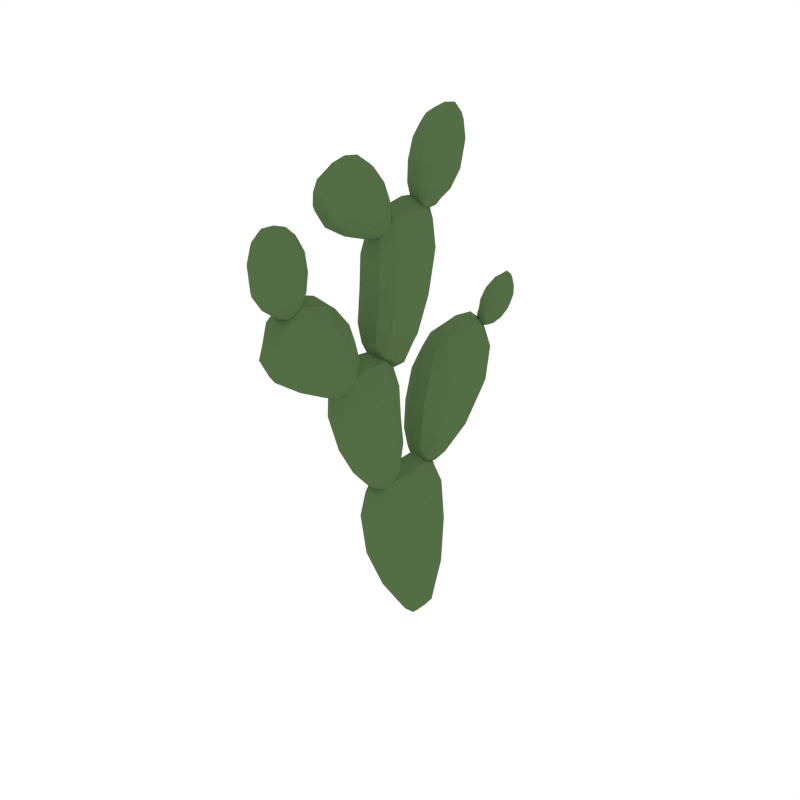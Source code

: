 # Source: Cactus_4.blend  (saved by Blender 2.79.0; exported with 4.5.12 LTS)
import bpy
from mathutils import Matrix  # noqa: F401  (used for matrix-valued properties, if any)

bpy.ops.wm.read_factory_settings(use_empty=True)
scene = bpy.context.scene
scene.name = 'Scene'

# ---- collections
col_collection_1 = bpy.data.collections.new('Collection 1'); scene.collection.children.link(col_collection_1)

# ---- materials (node trees are filled in below, after node groups)
mat_green = bpy.data.materials.new('Green')
mat_green.alpha_threshold = 0.0
mat_green.diffuse_color = (0.08744, 0.1523, 0.05986, 1.0)
mat_green.roughness = 0.5

# ---- material node trees

# ---- world
world_world = bpy.data.worlds.new('World'); scene.world = world_world
world_world.color = (1.0, 1.0, 1.0)
world_world.use_sun_shadow = False
world_world.sun_shadow_jitter_overblur = 0.0
world_world.cycles.sampling_method = 'NONE'
world_world.cycles.sample_map_resolution = 256

# ---- meshes
me_cube_006 = bpy.data.meshes.new('Cube.006')
me_cube_006.from_pydata([(-0.03942, -0.01241, 0.3739), (3.48e-17, 0.07134, 0.3772), (0.04906, -0.1576, 0.3706), (3.48e-17, -0.2191, 0.3706), (3.48e-17, 0.01936, -0.02212), (3.48e-17, -0.02427, 0.4901), (-0.03942, -0.0922, 0.1145), (3.48e-17, -0.1319, 0.1145), (0.04906, -0.0922, 0.1145), (3.48e-17, 0.07134, 0.1211), (0.04906, 0.009399, 0.1178), (3.48e-17, -0.1576, 0.4901), (3.48e-17, -0.02676, -0.02212), (0.04906, -0.01241, 0.3739), (-0.03942, -0.1576, 0.3706), (-0.03942, 0.009399, 0.1178), (-0.03942, -0.3533, 0.9463), (3.48e-17, -0.2708, 0.9263), (0.04906, -0.4776, 0.9316), (3.48e-17, -0.5194, 0.8968), (3.48e-17, -0.2611, 0.7655), (3.48e-17, -0.3671, 1.014), (-0.03942, -0.3877, 0.8069), (3.48e-17, -0.4196, 0.8036), (0.04906, -0.3877, 0.8069), (3.48e-17, -0.2448, 0.8345), (0.04906, -0.3004, 0.8223), (3.48e-17, -0.4846, 1.0), (3.48e-17, -0.3049, 0.751), (0.04906, -0.3533, 0.9463), (-0.03942, -0.4776, 0.9316), (-0.03942, -0.3004, 0.8223), (-0.03942, -0.1675, 0.7243), (3.48e-17, -0.106, 0.7153), (0.04906, -0.2748, 0.7096), (3.48e-17, -0.3206, 0.6859), (3.48e-17, -0.1125, 0.4609), (3.48e-17, -0.1675, 0.8197), (-0.03942, -0.2093, 0.5155), (3.48e-17, -0.2333, 0.5008), (0.04906, -0.2093, 0.5155), (3.48e-17, -0.09462, 0.5596), (0.04906, -0.14, 0.5449), (3.48e-17, -0.2904, 0.8197), (3.48e-17, -0.1595, 0.4315), (0.04906, -0.1675, 0.7243), (-0.03942, -0.2748, 0.7096), (-0.03942, -0.14, 0.5449), (-0.03942, -0.1501, 1.055), (3.48e-17, -0.2001, 1.051), (0.04906, -0.03691, 1.04), (3.48e-17, 0.0263, 1.021), (3.48e-17, -0.1755, 0.7887), (3.48e-17, -0.1387, 1.155), (-0.03942, -0.08418, 0.8378), (3.48e-17, -0.04278, 0.8278), (0.04906, -0.08418, 0.8378), (3.48e-17, -0.2115, 0.8953), (0.04906, -0.1685, 0.8715), (3.48e-17, -0.01573, 1.155), (3.48e-17, -0.1103, 0.7514), (0.04906, -0.1501, 1.055), (-0.03942, -0.03691, 1.04), (-0.03942, -0.1685, 0.8715), (-0.03942, 0.05527, 0.7086), (3.48e-17, -0.02469, 0.7048), (0.04906, 0.2, 0.701), (3.48e-17, 0.2648, 0.6897), (3.48e-17, -0.01776, 0.4476), (3.48e-17, 0.07376, 0.7988), (-0.03942, 0.1234, 0.5202), (3.48e-17, 0.1784, 0.5273), (0.04906, 0.1234, 0.5202), (3.48e-17, -0.04927, 0.553), (0.04906, 0.009506, 0.533), (3.48e-17, 0.1967, 0.7988), (3.48e-17, 0.04338, 0.4372), (0.04906, 0.05527, 0.7086), (-0.03942, 0.2, 0.701), (-0.03942, 0.009506, 0.533), (-0.01761, 0.001788, 1.289), (0.007165, -0.03661, 1.284), (0.03799, 0.08643, 1.273), (0.007165, 0.1327, 1.252), (0.007165, -0.03225, 1.122), (0.007165, 0.02526, 1.343), (-0.01761, 0.03825, 1.159), (0.007165, 0.07839, 1.15), (0.03799, 0.03825, 1.159), (0.007165, -0.05205, 1.189), (0.03799, -0.02697, 1.179), (0.007165, 0.1025, 1.343), (0.007165, 0.006168, 1.116), (0.03799, 0.001788, 1.289), (-0.01761, 0.08643, 1.273), (-0.01761, -0.02697, 1.179), (-0.01761, -0.2289, 1.253), (0.007165, -0.1913, 1.262), (0.03799, -0.3145, 1.221), (0.007165, -0.3626, 1.198), (0.007165, -0.1376, 1.11), (0.007165, -0.2702, 1.295), (-0.01761, -0.2289, 1.132), (0.007165, -0.2754, 1.122), (0.03799, -0.2289, 1.132), (0.007165, -0.1428, 1.179), (0.03799, -0.1626, 1.16), (0.007165, -0.3424, 1.268), (0.007165, -0.1711, 1.09), (0.03799, -0.2289, 1.253), (-0.01761, -0.3145, 1.221), (-0.01761, -0.1626, 1.16), (-0.004444, 0.3304, 0.7883), (0.01149, 0.3305, 0.7634), (0.03132, 0.3133, 0.841), (0.01149, 0.2963, 0.8688), (0.01149, 0.2271, 0.7528), (0.01149, 0.3631, 0.8078), (-0.004444, 0.2448, 0.8008), (0.01149, 0.2357, 0.8257), (0.03132, 0.2448, 0.8008), (0.01149, 0.2709, 0.7457), (0.03132, 0.2624, 0.7608), (0.01149, 0.3567, 0.8571), (0.01149, 0.2197, 0.7768), (0.03132, 0.3304, 0.7883), (-0.004444, 0.3133, 0.841), (-0.004444, 0.2624, 0.7608), (-0.01282, -0.4377, 1.138), (0.008738, -0.4057, 1.127), (0.03556, -0.5126, 1.138), (0.008738, -0.5555, 1.128), (0.008738, -0.436, 0.9898), (0.008738, -0.4488, 1.188), (-0.01282, -0.4902, 1.033), (0.008738, -0.526, 1.032), (0.03556, -0.4902, 1.033), (0.008738, -0.4082, 1.043), (0.03556, -0.4313, 1.039), (0.008738, -0.5148, 1.201), (0.008738, -0.47, 0.9906), (0.03556, -0.4377, 1.138), (-0.01282, -0.5126, 1.138), (-0.01282, -0.4313, 1.039), (-0.02768, -0.2037, 0.3706), (-0.02768, -0.0213, 0.4611), (3.48e-17, 0.03559, 0.4619), (0.03009, -0.1576, 0.4603), (3.48e-17, -0.2037, 0.4603), (3.48e-17, -0.06196, 0.01202), (0.03009, -0.04312, 0.01202), (3.48e-17, 0.04649, 0.01368), (-0.02768, 0.01687, 0.01285), (-0.02768, 0.0504, 0.3764), (0.03009, 0.0504, 0.3764), (0.03009, -0.2037, 0.3706), (3.48e-17, -0.1973, 0.2468), (0.05577, -0.1413, 0.2468), (3.48e-17, 0.0832, 0.2567), (-0.04131, -0.001033, 0.2518), (-0.02768, 0.05586, 0.1203), (0.03009, 0.05586, 0.1203), (0.03009, -0.1219, 0.1145), (-0.02768, -0.1219, 0.1145), (-0.02768, -0.1576, 0.4603), (0.03009, -0.0213, 0.4611), (0.03009, 0.01687, 0.01285), (-0.02768, -0.04312, 0.01202), (0.05577, -0.001033, 0.2518), (-0.04131, -0.1413, 0.2468), (-0.04131, -0.04697, 0.1153), (0.05577, -0.04697, 0.1153), (3.48e-17, -0.09356, 0.4901), (3.48e-17, -0.006312, -0.02212), (0.05577, -0.0906, 0.3714), (-0.04131, -0.0906, 0.3714), (-0.02768, -0.509, 0.9055), (-0.02768, -0.3636, 0.9967), (3.48e-17, -0.3027, 0.9639), (0.03009, -0.4829, 0.9832), (3.48e-17, -0.5117, 0.9402), (3.48e-17, -0.342, 0.7613), (0.03009, -0.3256, 0.7649), (3.48e-17, -0.2436, 0.7872), (-0.02768, -0.2709, 0.7797), (-0.02768, -0.2915, 0.9313), (0.03009, -0.2915, 0.9313), (0.03009, -0.509, 0.9055), (3.48e-17, -0.4934, 0.856), (0.05577, -0.4517, 0.866), (3.48e-17, -0.2565, 0.8875), (-0.04131, -0.3332, 0.8818), (-0.02768, -0.2587, 0.8315), (0.03009, -0.2587, 0.8315), (0.03009, -0.4116, 0.8044), (-0.02768, -0.4116, 0.8044), (-0.02768, -0.4829, 0.9832), (0.03009, -0.3636, 0.9967), (0.03009, -0.2709, 0.7797), (-0.02768, -0.3256, 0.7649), (0.05577, -0.3332, 0.8818), (-0.04131, -0.4517, 0.866), (-0.04131, -0.35, 0.8124), (0.05577, -0.35, 0.8124), (3.48e-17, -0.4368, 1.038), (3.48e-17, -0.2854, 0.7574), (0.05577, -0.4257, 0.9527), (-0.04131, -0.4257, 0.9527), (-0.02768, -0.3091, 0.6918), (-0.02768, -0.1675, 0.7958), (3.48e-17, -0.1214, 0.7846), (0.03009, -0.2865, 0.7921), (3.48e-17, -0.3287, 0.7772), (3.48e-17, -0.1869, 0.4488), (0.03009, -0.172, 0.4525), (3.48e-17, -0.09339, 0.5003), (-0.02768, -0.1193, 0.4819), (-0.02768, -0.1214, 0.7175), (0.03009, -0.1214, 0.7175), (0.03009, -0.3091, 0.6918), (3.48e-17, -0.2831, 0.5817), (0.05577, -0.2506, 0.606), (3.48e-17, -0.1032, 0.6332), (-0.04131, -0.1606, 0.6317), (-0.02768, -0.106, 0.5559), (0.03009, -0.106, 0.5559), (0.03009, -0.2273, 0.5045), (-0.02768, -0.2273, 0.5045), (-0.02768, -0.2865, 0.7921), (0.03009, -0.1675, 0.7958), (0.03009, -0.1193, 0.4819), (-0.02768, -0.172, 0.4525), (0.05577, -0.1606, 0.6317), (-0.04131, -0.2506, 0.606), (-0.04131, -0.18, 0.5302), (0.05577, -0.18, 0.5302), (3.48e-17, -0.2289, 0.8287), (3.48e-17, -0.1388, 0.4389), (0.05577, -0.225, 0.7251), (-0.04131, -0.225, 0.7251), (-0.02768, 0.01049, 1.026), (-0.02768, -0.1415, 1.13), (3.48e-17, -0.1848, 1.12), (0.03009, -0.02103, 1.126), (3.48e-17, 0.02551, 1.113), (3.48e-17, -0.08446, 0.7705), (0.03009, -0.1037, 0.773), (3.48e-17, -0.2082, 0.834), (-0.02768, -0.1738, 0.8094), (-0.02768, -0.1876, 1.052), (0.03009, -0.1876, 1.052), (0.03009, 0.01049, 1.026), (3.48e-17, -0.000694, 0.9143), (0.05577, -0.05932, 0.9315), (3.48e-17, -0.203, 0.9689), (-0.04131, -0.1605, 0.9588), (-0.02768, -0.2008, 0.8894), (0.03009, -0.2008, 0.8894), (0.03009, -0.05313, 0.8303), (-0.02768, -0.05313, 0.8303), (-0.02768, -0.02103, 1.126), (0.03009, -0.1415, 1.13), (0.03009, -0.1738, 0.8094), (-0.02768, -0.1037, 0.773), (0.05577, -0.1605, 0.9588), (-0.04131, -0.05932, 0.9315), (-0.04131, -0.126, 0.8512), (0.05577, -0.126, 0.8512), (3.48e-17, -0.0772, 1.164), (3.48e-17, -0.1355, 0.7608), (0.05577, -0.09682, 1.053), (-0.04131, -0.09682, 1.053), (-0.02768, 0.2486, 0.6925), (-0.02768, 0.06914, 0.7763), (3.48e-17, 0.01841, 0.7663), (0.03009, 0.1975, 0.7744), (3.48e-17, 0.2445, 0.7625), (3.48e-17, 0.09816, 0.4692), (0.03009, 0.06337, 0.458), (3.48e-17, -0.03519, 0.4887), (-0.02768, -0.01095, 0.469), (-0.02768, -0.004702, 0.7058), (0.03009, -0.004702, 0.7058), (0.03009, 0.2486, 0.6925), (3.48e-17, 0.2465, 0.6035), (0.05577, 0.1825, 0.607), (3.48e-17, -0.04933, 0.6289), (-0.04131, 0.03458, 0.6196), (-0.02768, -0.03458, 0.548), (0.03009, -0.03458, 0.548), (0.03009, 0.1647, 0.5256), (-0.02768, 0.1647, 0.5256), (-0.02768, 0.1975, 0.7744), (0.03009, 0.06914, 0.7763), (0.03009, -0.01095, 0.469), (-0.02768, 0.06337, 0.458), (0.05577, 0.03458, 0.6196), (-0.04131, 0.1825, 0.607), (-0.04131, 0.06736, 0.5199), (0.05577, 0.06736, 0.5199), (3.48e-17, 0.1352, 0.8078), (3.48e-17, 0.007072, 0.4303), (0.05577, 0.1314, 0.7086), (-0.04131, 0.1314, 0.7086), (-0.01023, 0.1211, 1.258), (-0.01023, 0.0194, 1.33), (0.007165, -0.009518, 1.323), (0.02607, 0.0985, 1.326), (0.007165, 0.1294, 1.315), (0.007165, 0.03743, 1.131), (0.02607, 0.01419, 1.127), (0.007165, -0.04321, 1.148), (-0.01023, -0.03093, 1.136), (-0.01023, -0.02701, 1.285), (0.02607, -0.02701, 1.285), (0.02607, 0.1211, 1.258), (0.007165, 0.1149, 1.187), (0.04221, 0.06634, 1.21), (0.007165, -0.05209, 1.236), (-0.01879, -0.01714, 1.234), (-0.01023, -0.04578, 1.186), (0.02607, -0.04578, 1.186), (0.02607, 0.06836, 1.153), (-0.01023, 0.06836, 1.153), (-0.01023, 0.0985, 1.326), (0.02607, 0.0194, 1.33), (0.02607, -0.03093, 1.136), (-0.01023, 0.01419, 1.127), (0.04221, -0.01714, 1.234), (-0.01879, 0.06634, 1.21), (-0.01879, 0.001877, 1.169), (0.04221, 0.001877, 1.169), (0.007165, 0.06389, 1.349), (0.007165, -0.01665, 1.112), (0.04221, 0.04215, 1.287), (-0.01879, 0.04215, 1.287), (-0.01023, -0.3506, 1.204), (-0.01023, -0.2599, 1.285), (0.007165, -0.2305, 1.289), (0.02607, -0.3354, 1.256), (0.007165, -0.3635, 1.238), (0.007165, -0.2117, 1.099), (0.02607, -0.1856, 1.1), (0.007165, -0.1366, 1.138), (-0.01023, -0.1438, 1.122), (-0.01023, -0.2007, 1.26), (0.02607, -0.2007, 1.26), (0.02607, -0.3506, 1.204), (0.007165, -0.3349, 1.157), (0.04221, -0.2792, 1.175), (0.007165, -0.1598, 1.223), (-0.01879, -0.1916, 1.209), (-0.01023, -0.1477, 1.174), (0.02607, -0.1477, 1.174), (0.02607, -0.2638, 1.125), (-0.01023, -0.2638, 1.125), (-0.01023, -0.3354, 1.256), (0.02607, -0.2599, 1.285), (0.02607, -0.1438, 1.122), (-0.01023, -0.1856, 1.1), (0.04221, -0.1916, 1.209), (-0.01879, -0.2792, 1.175), (-0.01879, -0.1891, 1.144), (0.04221, -0.1891, 1.144), (0.007165, -0.3083, 1.287), (0.007165, -0.1483, 1.094), (0.04221, -0.2691, 1.24), (-0.01879, -0.2691, 1.24), (0.0003022, 0.3005, 0.8618), (0.0003022, 0.3549, 0.8029), (0.01149, 0.3529, 0.7839), (0.02365, 0.3458, 0.853), (0.01149, 0.3364, 0.8718), (0.01149, 0.2264, 0.7979), (0.02365, 0.226, 0.7828), (0.01149, 0.2444, 0.748), (0.0003022, 0.2359, 0.7548), (0.0003022, 0.3305, 0.7696), (0.02365, 0.3305, 0.7696), (0.02365, 0.3005, 0.8618), (0.01149, 0.2562, 0.852), (0.03403, 0.2744, 0.8229), (0.01149, 0.3014, 0.7496), (-0.005207, 0.297, 0.7717), (0.0003022, 0.2688, 0.7495), (0.02365, 0.2688, 0.7495), (0.02365, 0.238, 0.8195), (0.0003022, 0.238, 0.8195), (0.0003022, 0.3458, 0.853), (0.02365, 0.3549, 0.8029), (0.02365, 0.2359, 0.7548), (0.0003022, 0.226, 0.7828), (0.03403, 0.297, 0.7717), (-0.005207, 0.2744, 0.8229), (-0.005207, 0.2537, 0.7784), (0.03403, 0.2537, 0.7784), (0.01149, 0.3635, 0.8329), (0.01149, 0.2188, 0.7619), (0.03403, 0.326, 0.8139), (-0.005207, 0.326, 0.8139), (-0.006395, -0.5448, 1.131), (-0.006395, -0.4461, 1.175), (0.008738, -0.4225, 1.165), (0.02519, -0.5143, 1.185), (0.008738, -0.5424, 1.181), (0.008738, -0.4943, 1.008), (0.02519, -0.475, 1.001), (0.008738, -0.4224, 1.01), (-0.006395, -0.4349, 1.002), (-0.006395, -0.4137, 1.13), (0.02519, -0.4137, 1.13), (0.02519, -0.5448, 1.131), (0.008738, -0.5511, 1.069), (0.03923, -0.5059, 1.08), (0.008738, -0.4003, 1.084), (-0.01385, -0.4306, 1.088), (-0.006395, -0.414, 1.042), (0.02519, -0.414, 1.042), (0.02519, -0.517, 1.032), (-0.006395, -0.517, 1.032), (-0.006395, -0.5143, 1.185), (0.02519, -0.4461, 1.175), (0.02519, -0.4349, 1.002), (-0.006395, -0.475, 1.001), (0.03923, -0.4306, 1.088), (-0.01385, -0.5059, 1.08), (-0.01385, -0.4576, 1.035), (0.03923, -0.4576, 1.035), (0.008738, -0.4809, 1.199), (0.008738, -0.4512, 0.9831), (0.03923, -0.4725, 1.143), (-0.01385, -0.4725, 1.143), (-0.02022, -0.1918, 0.437), (-0.02022, 0.0249, 0.4396), (0.02129, -0.1918, 0.437), (0.02129, 0.0249, 0.4396), (-0.02022, -0.07303, 0.03858), (-0.02022, 0.04186, 0.04116), (0.02129, 0.04186, 0.04116), (0.02129, -0.07303, 0.03858), (-0.02815, -0.1833, 0.2468), (-0.02815, 0.06214, 0.2555), (0.03176, 0.06214, 0.2555), (0.03176, -0.1833, 0.2468), (-0.02815, -0.09282, 0.4605), (0.03176, -0.09282, 0.4605), (0.03176, -0.01648, 0.01223), (-0.02815, -0.01648, 0.01223), (0.06583, -0.07821, 0.248), (-0.04414, -0.07821, 0.248), (-0.02022, -0.5036, 0.9429), (-0.02022, -0.3155, 0.9646), (0.02129, -0.5036, 0.9429), (0.02129, -0.3155, 0.9646), (-0.02022, -0.3561, 0.7735), (-0.02022, -0.2541, 0.7968), (0.02129, -0.2541, 0.7968), (0.02129, -0.3561, 0.7735), (-0.02815, -0.483, 0.8585), (-0.02815, -0.2757, 0.886), (0.03176, -0.2757, 0.886), (0.03176, -0.483, 0.8585), (-0.02815, -0.434, 1.017), (0.03176, -0.434, 1.017), (0.03176, -0.3016, 0.7712), (-0.02815, -0.3016, 0.7712), (0.06583, -0.4012, 0.875), (-0.04414, -0.4012, 0.875), (-0.02022, -0.3124, 0.7588), (-0.02022, -0.1333, 0.7703), (0.02129, -0.3124, 0.7588), (0.02129, -0.1333, 0.7703), (-0.02022, -0.1936, 0.4639), (-0.02022, -0.1031, 0.5097), (0.02129, -0.1031, 0.5097), (0.02129, -0.1936, 0.4639), (-0.02815, -0.275, 0.5878), (-0.02815, -0.1175, 0.6328), (0.03176, -0.1175, 0.6328), (0.03176, -0.275, 0.5878), (-0.02815, -0.228, 0.8028), (0.03176, -0.228, 0.8028), (0.03176, -0.1491, 0.4617), (-0.02815, -0.1491, 0.4617), (0.06583, -0.2118, 0.6246), (-0.04414, -0.2118, 0.6246), (-0.02022, 0.009583, 1.094), (-0.02022, -0.1741, 1.105), (0.02129, 0.009583, 1.094), (0.02129, -0.1741, 1.105), (-0.02022, -0.0809, 0.7865), (-0.02022, -0.1973, 0.8418), (0.02129, -0.1973, 0.8418), (0.02129, -0.0809, 0.7865), (-0.02815, -0.01535, 0.9186), (-0.02815, -0.1924, 0.9664), (0.03176, -0.1924, 0.9664), (0.03176, -0.01535, 0.9186), (-0.02815, -0.08211, 1.137), (0.03176, -0.08211, 1.137), (0.03176, -0.1331, 0.7834), (-0.02815, -0.1331, 0.7834), (0.06583, -0.1139, 0.9469), (-0.04414, -0.1139, 0.9469), (-0.02022, 0.2334, 0.7476), (-0.02022, 0.02523, 0.7535), (0.02129, 0.2334, 0.7476), (0.02129, 0.02523, 0.7535), (-0.02022, 0.1066, 0.4807), (-0.02022, -0.02948, 0.4988), (0.02129, -0.02948, 0.4988), (0.02129, 0.1066, 0.4807), (-0.02815, 0.2305, 0.6044), (-0.02815, -0.02835, 0.6266), (0.03176, -0.02835, 0.6266), (0.03176, 0.2305, 0.6044), (-0.02815, 0.1343, 0.783), (0.03176, 0.1343, 0.783), (0.03176, 0.02214, 0.4527), (-0.02815, 0.02214, 0.4527), (0.06583, 0.1135, 0.6118), (-0.04414, 0.1135, 0.6118), (-0.005542, 0.1194, 1.303), (-0.005542, -0.006552, 1.315), (0.02054, 0.1194, 1.303), (0.02054, -0.006552, 1.315), (-0.005542, 0.03968, 1.135), (-0.005542, -0.04093, 1.155), (0.02054, -0.04093, 1.155), (0.02054, 0.03968, 1.135), (-0.01052, 0.1027, 1.193), (-0.01052, -0.04335, 1.236), (0.02712, -0.04335, 1.236), (0.02712, 0.1027, 1.193), (-0.01052, 0.05846, 1.333), (0.02712, 0.05846, 1.333), (0.02712, -0.01201, 1.126), (-0.01052, -0.01201, 1.126), (0.04853, 0.02121, 1.227), (-0.02057, 0.02121, 1.227), (-0.005542, -0.3531, 1.234), (-0.005542, -0.2304, 1.28), (0.02054, -0.3531, 1.234), (0.02054, -0.2304, 1.28), (-0.005542, -0.2188, 1.106), (-0.005542, -0.1411, 1.143), (0.02054, -0.1411, 1.143), (0.02054, -0.2188, 1.106), (-0.01052, -0.321, 1.161), (-0.01052, -0.1678, 1.22), (0.02712, -0.1678, 1.22), (0.02712, -0.321, 1.161), (-0.01052, -0.2985, 1.275), (0.02712, -0.2985, 1.275), (0.02712, -0.1585, 1.107), (-0.01052, -0.1585, 1.107), (0.04853, -0.2294, 1.193), (-0.02057, -0.2294, 1.193), (0.003315, 0.3294, 0.8644), (0.003315, 0.3477, 0.7852), (0.02009, 0.3294, 0.8644), (0.02009, 0.3477, 0.7852), (0.003315, 0.229, 0.7997), (0.003315, 0.2485, 0.75), (0.02009, 0.2485, 0.75), (0.02009, 0.229, 0.7997), (0.0001114, 0.2608, 0.8447), (0.0001114, 0.3003, 0.7551), (0.02433, 0.3003, 0.7551), (0.02433, 0.2608, 0.8447), (0.0001114, 0.3541, 0.8281), (0.02433, 0.3541, 0.8281), (0.02433, 0.2276, 0.766), (0.0001114, 0.2276, 0.766), (0.0381, 0.2892, 0.7956), (-0.006352, 0.2892, 0.7956), (-0.002318, -0.5359, 1.169), (-0.002318, -0.4263, 1.158), (0.02038, -0.5359, 1.169), (0.02038, -0.4263, 1.158), (-0.002318, -0.4955, 1.012), (-0.002318, -0.4233, 1.016), (0.02038, -0.4233, 1.016), (0.02038, -0.4955, 1.012), (-0.006653, -0.5398, 1.072), (-0.006653, -0.4079, 1.085), (0.02611, -0.4079, 1.085), (0.02611, -0.5398, 1.072), (-0.006653, -0.4788, 1.185), (0.02611, -0.4788, 1.185), (0.02611, -0.4528, 0.9961), (-0.006653, -0.4528, 0.9961), (0.04473, -0.4645, 1.088), (-0.0154, -0.4645, 1.088)], [], [(0, 159, 449, 175), (0, 175, 444, 145), (0, 145, 433, 153), (0, 153, 441, 159), (1, 158, 441, 153), (1, 153, 433, 146), (1, 146, 435, 154), (1, 154, 442, 158), (2, 157, 448, 174), (2, 174, 445, 147), (2, 147, 434, 155), (2, 155, 443, 157), (3, 156, 443, 155), (3, 155, 434, 148), (3, 148, 432, 144), (3, 144, 440, 156), (4, 173, 447, 152), (4, 152, 437, 151), (4, 151, 438, 166), (4, 166, 446, 173), (5, 145, 444, 172), (5, 172, 445, 165), (5, 165, 435, 146), (5, 146, 433, 145), (6, 163, 440, 169), (6, 169, 449, 170), (6, 170, 447, 167), (6, 167, 436, 163), (7, 149, 439, 162), (7, 162, 443, 156), (7, 156, 440, 163), (7, 163, 436, 149), (8, 150, 446, 171), (8, 171, 448, 157), (8, 157, 443, 162), (8, 162, 439, 150), (9, 151, 437, 160), (9, 160, 441, 158), (9, 158, 442, 161), (9, 161, 438, 151), (10, 166, 438, 161), (10, 161, 442, 168), (10, 168, 448, 171), (10, 171, 446, 166), (11, 164, 432, 148), (11, 148, 434, 147), (11, 147, 445, 172), (11, 172, 444, 164), (12, 149, 436, 167), (12, 167, 447, 173), (12, 173, 446, 150), (12, 150, 439, 149), (13, 168, 442, 154), (13, 154, 435, 165), (13, 165, 445, 174), (13, 174, 448, 168), (14, 169, 440, 144), (14, 144, 432, 164), (14, 164, 444, 175), (14, 175, 449, 169), (15, 152, 447, 170), (15, 170, 449, 159), (15, 159, 441, 160), (15, 160, 437, 152), (16, 191, 467, 207), (16, 207, 462, 177), (16, 177, 451, 185), (16, 185, 459, 191), (17, 190, 459, 185), (17, 185, 451, 178), (17, 178, 453, 186), (17, 186, 460, 190), (18, 189, 466, 206), (18, 206, 463, 179), (18, 179, 452, 187), (18, 187, 461, 189), (19, 188, 461, 187), (19, 187, 452, 180), (19, 180, 450, 176), (19, 176, 458, 188), (20, 205, 465, 184), (20, 184, 455, 183), (20, 183, 456, 198), (20, 198, 464, 205), (21, 177, 462, 204), (21, 204, 463, 197), (21, 197, 453, 178), (21, 178, 451, 177), (22, 195, 458, 201), (22, 201, 467, 202), (22, 202, 465, 199), (22, 199, 454, 195), (23, 181, 457, 194), (23, 194, 461, 188), (23, 188, 458, 195), (23, 195, 454, 181), (24, 182, 464, 203), (24, 203, 466, 189), (24, 189, 461, 194), (24, 194, 457, 182), (25, 183, 455, 192), (25, 192, 459, 190), (25, 190, 460, 193), (25, 193, 456, 183), (26, 198, 456, 193), (26, 193, 460, 200), (26, 200, 466, 203), (26, 203, 464, 198), (27, 196, 450, 180), (27, 180, 452, 179), (27, 179, 463, 204), (27, 204, 462, 196), (28, 181, 454, 199), (28, 199, 465, 205), (28, 205, 464, 182), (28, 182, 457, 181), (29, 200, 460, 186), (29, 186, 453, 197), (29, 197, 463, 206), (29, 206, 466, 200), (30, 201, 458, 176), (30, 176, 450, 196), (30, 196, 462, 207), (30, 207, 467, 201), (31, 184, 465, 202), (31, 202, 467, 191), (31, 191, 459, 192), (31, 192, 455, 184), (32, 223, 485, 239), (32, 239, 480, 209), (32, 209, 469, 217), (32, 217, 477, 223), (33, 222, 477, 217), (33, 217, 469, 210), (33, 210, 471, 218), (33, 218, 478, 222), (34, 221, 484, 238), (34, 238, 481, 211), (34, 211, 470, 219), (34, 219, 479, 221), (35, 220, 479, 219), (35, 219, 470, 212), (35, 212, 468, 208), (35, 208, 476, 220), (36, 237, 483, 216), (36, 216, 473, 215), (36, 215, 474, 230), (36, 230, 482, 237), (37, 209, 480, 236), (37, 236, 481, 229), (37, 229, 471, 210), (37, 210, 469, 209), (38, 227, 476, 233), (38, 233, 485, 234), (38, 234, 483, 231), (38, 231, 472, 227), (39, 213, 475, 226), (39, 226, 479, 220), (39, 220, 476, 227), (39, 227, 472, 213), (40, 214, 482, 235), (40, 235, 484, 221), (40, 221, 479, 226), (40, 226, 475, 214), (41, 215, 473, 224), (41, 224, 477, 222), (41, 222, 478, 225), (41, 225, 474, 215), (42, 230, 474, 225), (42, 225, 478, 232), (42, 232, 484, 235), (42, 235, 482, 230), (43, 228, 468, 212), (43, 212, 470, 211), (43, 211, 481, 236), (43, 236, 480, 228), (44, 213, 472, 231), (44, 231, 483, 237), (44, 237, 482, 214), (44, 214, 475, 213), (45, 232, 478, 218), (45, 218, 471, 229), (45, 229, 481, 238), (45, 238, 484, 232), (46, 233, 476, 208), (46, 208, 468, 228), (46, 228, 480, 239), (46, 239, 485, 233), (47, 216, 483, 234), (47, 234, 485, 223), (47, 223, 477, 224), (47, 224, 473, 216), (48, 271, 503, 255), (48, 255, 495, 249), (48, 249, 487, 241), (48, 241, 498, 271), (49, 249, 495, 254), (49, 254, 496, 250), (49, 250, 489, 242), (49, 242, 487, 249), (50, 270, 502, 253), (50, 253, 497, 251), (50, 251, 488, 243), (50, 243, 499, 270), (51, 251, 497, 252), (51, 252, 494, 240), (51, 240, 486, 244), (51, 244, 488, 251), (52, 248, 501, 269), (52, 269, 500, 262), (52, 262, 492, 247), (52, 247, 491, 248), (53, 268, 498, 241), (53, 241, 487, 242), (53, 242, 489, 261), (53, 261, 499, 268), (54, 265, 494, 259), (54, 259, 490, 263), (54, 263, 501, 266), (54, 266, 503, 265), (55, 258, 493, 245), (55, 245, 490, 259), (55, 259, 494, 252), (55, 252, 497, 258), (56, 267, 500, 246), (56, 246, 493, 258), (56, 258, 497, 253), (56, 253, 502, 267), (57, 256, 491, 247), (57, 247, 492, 257), (57, 257, 496, 254), (57, 254, 495, 256), (58, 257, 492, 262), (58, 262, 500, 267), (58, 267, 502, 264), (58, 264, 496, 257), (59, 244, 486, 260), (59, 260, 498, 268), (59, 268, 499, 243), (59, 243, 488, 244), (60, 263, 490, 245), (60, 245, 493, 246), (60, 246, 500, 269), (60, 269, 501, 263), (61, 250, 496, 264), (61, 264, 502, 270), (61, 270, 499, 261), (61, 261, 489, 250), (62, 240, 494, 265), (62, 265, 503, 271), (62, 271, 498, 260), (62, 260, 486, 240), (63, 266, 501, 248), (63, 248, 491, 256), (63, 256, 495, 255), (63, 255, 503, 266), (64, 303, 521, 287), (64, 287, 513, 281), (64, 281, 505, 273), (64, 273, 516, 303), (65, 281, 513, 286), (65, 286, 514, 282), (65, 282, 507, 274), (65, 274, 505, 281), (66, 302, 520, 285), (66, 285, 515, 283), (66, 283, 506, 275), (66, 275, 517, 302), (67, 283, 515, 284), (67, 284, 512, 272), (67, 272, 504, 276), (67, 276, 506, 283), (68, 280, 519, 301), (68, 301, 518, 294), (68, 294, 510, 279), (68, 279, 509, 280), (69, 300, 516, 273), (69, 273, 505, 274), (69, 274, 507, 293), (69, 293, 517, 300), (70, 297, 512, 291), (70, 291, 508, 295), (70, 295, 519, 298), (70, 298, 521, 297), (71, 290, 511, 277), (71, 277, 508, 291), (71, 291, 512, 284), (71, 284, 515, 290), (72, 299, 518, 278), (72, 278, 511, 290), (72, 290, 515, 285), (72, 285, 520, 299), (73, 288, 509, 279), (73, 279, 510, 289), (73, 289, 514, 286), (73, 286, 513, 288), (74, 289, 510, 294), (74, 294, 518, 299), (74, 299, 520, 296), (74, 296, 514, 289), (75, 276, 504, 292), (75, 292, 516, 300), (75, 300, 517, 275), (75, 275, 506, 276), (76, 295, 508, 277), (76, 277, 511, 278), (76, 278, 518, 301), (76, 301, 519, 295), (77, 282, 514, 296), (77, 296, 520, 302), (77, 302, 517, 293), (77, 293, 507, 282), (78, 272, 512, 297), (78, 297, 521, 303), (78, 303, 516, 292), (78, 292, 504, 272), (79, 298, 519, 280), (79, 280, 509, 288), (79, 288, 513, 287), (79, 287, 521, 298), (80, 335, 539, 319), (80, 319, 531, 313), (80, 313, 523, 305), (80, 305, 534, 335), (81, 313, 531, 318), (81, 318, 532, 314), (81, 314, 525, 306), (81, 306, 523, 313), (82, 334, 538, 317), (82, 317, 533, 315), (82, 315, 524, 307), (82, 307, 535, 334), (83, 315, 533, 316), (83, 316, 530, 304), (83, 304, 522, 308), (83, 308, 524, 315), (84, 312, 537, 333), (84, 333, 536, 326), (84, 326, 528, 311), (84, 311, 527, 312), (85, 332, 534, 305), (85, 305, 523, 306), (85, 306, 525, 325), (85, 325, 535, 332), (86, 329, 530, 323), (86, 323, 526, 327), (86, 327, 537, 330), (86, 330, 539, 329), (87, 322, 529, 309), (87, 309, 526, 323), (87, 323, 530, 316), (87, 316, 533, 322), (88, 331, 536, 310), (88, 310, 529, 322), (88, 322, 533, 317), (88, 317, 538, 331), (89, 320, 527, 311), (89, 311, 528, 321), (89, 321, 532, 318), (89, 318, 531, 320), (90, 321, 528, 326), (90, 326, 536, 331), (90, 331, 538, 328), (90, 328, 532, 321), (91, 308, 522, 324), (91, 324, 534, 332), (91, 332, 535, 307), (91, 307, 524, 308), (92, 327, 526, 309), (92, 309, 529, 310), (92, 310, 536, 333), (92, 333, 537, 327), (93, 314, 532, 328), (93, 328, 538, 334), (93, 334, 535, 325), (93, 325, 525, 314), (94, 304, 530, 329), (94, 329, 539, 335), (94, 335, 534, 324), (94, 324, 522, 304), (95, 330, 537, 312), (95, 312, 527, 320), (95, 320, 531, 319), (95, 319, 539, 330), (96, 351, 557, 367), (96, 367, 552, 337), (96, 337, 541, 345), (96, 345, 549, 351), (97, 350, 549, 345), (97, 345, 541, 338), (97, 338, 543, 346), (97, 346, 550, 350), (98, 349, 556, 366), (98, 366, 553, 339), (98, 339, 542, 347), (98, 347, 551, 349), (99, 348, 551, 347), (99, 347, 542, 340), (99, 340, 540, 336), (99, 336, 548, 348), (100, 365, 555, 344), (100, 344, 545, 343), (100, 343, 546, 358), (100, 358, 554, 365), (101, 337, 552, 364), (101, 364, 553, 357), (101, 357, 543, 338), (101, 338, 541, 337), (102, 355, 548, 361), (102, 361, 557, 362), (102, 362, 555, 359), (102, 359, 544, 355), (103, 341, 547, 354), (103, 354, 551, 348), (103, 348, 548, 355), (103, 355, 544, 341), (104, 342, 554, 363), (104, 363, 556, 349), (104, 349, 551, 354), (104, 354, 547, 342), (105, 343, 545, 352), (105, 352, 549, 350), (105, 350, 550, 353), (105, 353, 546, 343), (106, 358, 546, 353), (106, 353, 550, 360), (106, 360, 556, 363), (106, 363, 554, 358), (107, 356, 540, 340), (107, 340, 542, 339), (107, 339, 553, 364), (107, 364, 552, 356), (108, 341, 544, 359), (108, 359, 555, 365), (108, 365, 554, 342), (108, 342, 547, 341), (109, 360, 550, 346), (109, 346, 543, 357), (109, 357, 553, 366), (109, 366, 556, 360), (110, 361, 548, 336), (110, 336, 540, 356), (110, 356, 552, 367), (110, 367, 557, 361), (111, 344, 555, 362), (111, 362, 557, 351), (111, 351, 549, 352), (111, 352, 545, 344), (112, 383, 575, 399), (112, 399, 570, 369), (112, 369, 559, 377), (112, 377, 567, 383), (113, 382, 567, 377), (113, 377, 559, 370), (113, 370, 561, 378), (113, 378, 568, 382), (114, 381, 574, 398), (114, 398, 571, 371), (114, 371, 560, 379), (114, 379, 569, 381), (115, 380, 569, 379), (115, 379, 560, 372), (115, 372, 558, 368), (115, 368, 566, 380), (116, 397, 573, 376), (116, 376, 563, 375), (116, 375, 564, 390), (116, 390, 572, 397), (117, 369, 570, 396), (117, 396, 571, 389), (117, 389, 561, 370), (117, 370, 559, 369), (118, 387, 566, 393), (118, 393, 575, 394), (118, 394, 573, 391), (118, 391, 562, 387), (119, 373, 565, 386), (119, 386, 569, 380), (119, 380, 566, 387), (119, 387, 562, 373), (120, 374, 572, 395), (120, 395, 574, 381), (120, 381, 569, 386), (120, 386, 565, 374), (121, 375, 563, 384), (121, 384, 567, 382), (121, 382, 568, 385), (121, 385, 564, 375), (122, 390, 564, 385), (122, 385, 568, 392), (122, 392, 574, 395), (122, 395, 572, 390), (123, 388, 558, 372), (123, 372, 560, 371), (123, 371, 571, 396), (123, 396, 570, 388), (124, 373, 562, 391), (124, 391, 573, 397), (124, 397, 572, 374), (124, 374, 565, 373), (125, 392, 568, 378), (125, 378, 561, 389), (125, 389, 571, 398), (125, 398, 574, 392), (126, 393, 566, 368), (126, 368, 558, 388), (126, 388, 570, 399), (126, 399, 575, 393), (127, 376, 573, 394), (127, 394, 575, 383), (127, 383, 567, 384), (127, 384, 563, 376), (128, 415, 593, 431), (128, 431, 588, 401), (128, 401, 577, 409), (128, 409, 585, 415), (129, 414, 585, 409), (129, 409, 577, 402), (129, 402, 579, 410), (129, 410, 586, 414), (130, 413, 592, 430), (130, 430, 589, 403), (130, 403, 578, 411), (130, 411, 587, 413), (131, 412, 587, 411), (131, 411, 578, 404), (131, 404, 576, 400), (131, 400, 584, 412), (132, 429, 591, 408), (132, 408, 581, 407), (132, 407, 582, 422), (132, 422, 590, 429), (133, 401, 588, 428), (133, 428, 589, 421), (133, 421, 579, 402), (133, 402, 577, 401), (134, 419, 584, 425), (134, 425, 593, 426), (134, 426, 591, 423), (134, 423, 580, 419), (135, 405, 583, 418), (135, 418, 587, 412), (135, 412, 584, 419), (135, 419, 580, 405), (136, 406, 590, 427), (136, 427, 592, 413), (136, 413, 587, 418), (136, 418, 583, 406), (137, 407, 581, 416), (137, 416, 585, 414), (137, 414, 586, 417), (137, 417, 582, 407), (138, 422, 582, 417), (138, 417, 586, 424), (138, 424, 592, 427), (138, 427, 590, 422), (139, 420, 576, 404), (139, 404, 578, 403), (139, 403, 589, 428), (139, 428, 588, 420), (140, 405, 580, 423), (140, 423, 591, 429), (140, 429, 590, 406), (140, 406, 583, 405), (141, 424, 586, 410), (141, 410, 579, 421), (141, 421, 589, 430), (141, 430, 592, 424), (142, 425, 584, 400), (142, 400, 576, 420), (142, 420, 588, 431), (142, 431, 593, 425), (143, 408, 591, 426), (143, 426, 593, 415), (143, 415, 585, 416), (143, 416, 581, 408)])
me_cube_006.materials.append(mat_green)
me_cube_006.use_remesh_preserve_volume = False
me_cube_006.use_remesh_preserve_attributes = False
me_cube_006.use_mirror_vertex_groups = False
me_cube_006.update()

# ---- objects
ob_cactus_4 = bpy.data.objects.new('Cactus_4', me_cube_006)

# ---- transforms, parenting, visibility, modifiers, constraints
ob_cactus_4.location = (0.0, 0.0, 0.0)
ob_cactus_4.lineart.crease_threshold = 0.0

# ---- collection membership
col_collection_1.objects.link(ob_cactus_4)

# ---- scene / render settings (as saved in the file)
scene.frame_start = 1; scene.frame_end = 250; scene.frame_set(0)
scene.render.engine = 'CYCLES'
scene.render.resolution_x = 1000
scene.render.resolution_y = 1000
scene.render.dither_intensity = 0.0
scene.cycles.samples = 200
scene.cycles.sampling_pattern = 'TABULATED_SOBOL'
scene.cycles.light_sampling_threshold = 0.0
scene.cycles.use_adaptive_sampling = False
scene.cycles.use_light_tree = False
scene.cycles.caustics_reflective = False
scene.cycles.caustics_refractive = False
scene.cycles.blur_glossy = 0.0
scene.cycles.max_bounces = 2
scene.cycles.pixel_filter_type = 'GAUSSIAN'
scene.cycles.sample_clamp_indirect = 0.0
scene.view_settings.view_transform = 'Standard'
bpy.context.view_layer.update()

# ---- added for rendering (the .blend has no active camera): camera
cam_auto = bpy.data.cameras.new('AutoCamera')
cam_auto.lens = 50.0
cam_auto.sensor_width = 36.0
cam_auto.clip_end = 1000.0
ob_auto_camera = bpy.data.objects.new('AutoCamera', cam_auto)
scene.collection.objects.link(ob_auto_camera)
ob_auto_camera.location = (1.54129, -1.93257, 1.88771)
ob_auto_camera.rotation_euler = (1.09748, -7.21219e-08, 0.694738)
scene.camera = ob_auto_camera
bpy.context.view_layer.update()
